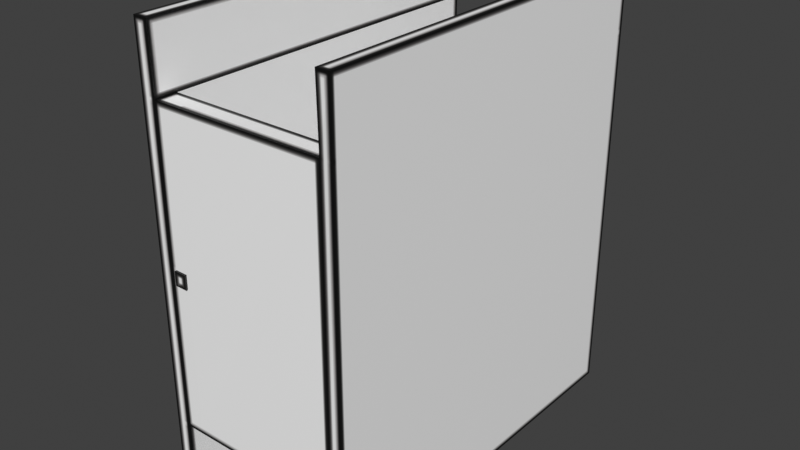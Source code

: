 # Source: bathroom.blend  (saved by Blender 3.6.13; exported with 4.5.12 LTS)
import bpy
from mathutils import Matrix  # noqa: F401  (used for matrix-valued properties, if any)

bpy.ops.wm.read_factory_settings(use_empty=True)
scene = bpy.context.scene
scene.name = 'Scene'

# ---- collections
col_collection = bpy.data.collections.new('Collection'); scene.collection.children.link(col_collection)

# ---- images (referenced by path relative to the original .blend; pixels are not part of the script)
import os
ASSET_DIR = os.environ.get("B2B_ASSET_DIR", "")  # directory of the original .blend (textures are referenced by path, not embedded)
HERE = os.path.dirname(os.path.abspath(__file__))  # packed textures are extracted next to this script under _unpacked/

def load_image(name, relpath, width, height, colorspace="sRGB"):
    """Load a texture the original file referenced (path relative to the .blend, or extracted next to this script)."""
    p = next((c for c in (os.path.join(HERE, relpath), os.path.join(ASSET_DIR, relpath)) if relpath and os.path.exists(c)), "")
    if p:
        img = bpy.data.images.load(p, check_existing=True)
        img.name = name
    else:  # same state as the original file: an image datablock whose file is absent (Cycles renders it pink)
        img = bpy.data.images.new(name, width, height)
        img.source = "FILE"
        img.filepath = "//" + (relpath or name)
    img.colorspace_settings.name = colorspace
    return img
img_bathroonuv_colour_png = load_image('bathroonuv_colour.png', '_unpacked/bathroonuv_colour.6907185a.png', 512, 512, 'sRGB')

# ---- materials (node trees are filled in below, after node groups)
mat_material_001 = bpy.data.materials.new('Material.001')
mat_material_001.use_transparent_shadow = False

# ---- material node trees
mat_material_001.use_nodes = True; mat_material_001.node_tree.nodes.clear()
_N = mat_material_001.node_tree.nodes; _L = mat_material_001.node_tree.links
n0 = _N.new('ShaderNodeBsdfPrincipled'); n0.name = 'Principled BSDF'; n0.location = (10, 300)
n0.inputs[27].default_value = (0.0, 0.0, 0.0, 1.0)
n1 = _N.new('ShaderNodeOutputMaterial'); n1.name = 'Material Output'; n1.location = (300, 300)
n2 = _N.new('ShaderNodeTexImage'); n2.name = 'Image Texture'; n2.location = (-285, 271)
n2.image = img_bathroonuv_colour_png
_L.new(n0.outputs[0], n1.inputs[0])
_L.new(n2.outputs[0], n0.inputs[0])
n1.is_active_output = True

# ---- world
world_world = bpy.data.worlds.new('World'); scene.world = world_world
world_world.use_nodes = True; world_world.node_tree.nodes.clear()
_N = world_world.node_tree.nodes; _L = world_world.node_tree.links
n0 = _N.new('ShaderNodeOutputWorld'); n0.name = 'World Output'; n0.location = (300, 300)
n1 = _N.new('ShaderNodeBackground'); n1.name = 'Background'; n1.location = (10, 300)
n1.inputs[0].default_value = (0.05088, 0.05088, 0.05088, 1.0)
_L.new(n1.outputs[0], n0.inputs[0])
n0.is_active_output = True
world_world.color = (0.05088, 0.05088, 0.05088)
world_world.use_sun_shadow = False
world_world.sun_shadow_jitter_overblur = 0.0

# ---- meshes
me_plane = bpy.data.meshes.new('Plane')
me_plane.from_pydata([(-3.108, -4.563, 1.557e-07), (2.597, -4.563, 1.557e-07), (-3.108, 7.927, -3.028e-07), (2.597, 7.927, -3.028e-07), (-3.108, 7.927, -10.93), (-3.108, -4.563, -10.93), (2.597, -4.563, -10.93), (2.597, 7.927, -10.93), (-3.108, 6.081, -2.35e-07), (2.597, 6.081, -2.35e-07), (-3.108, 6.081, -10.93), (2.597, 6.081, -10.93), (-3.108, -2.697, 8.725e-08), (-3.108, -2.697, -10.93), (2.597, -2.697, 8.725e-08), (2.597, -2.697, -10.93), (-2.706, -4.563, 1.557e-07), (-2.706, 7.927, -3.028e-07), (-2.706, -4.563, -10.93), (-2.706, 7.927, -10.93), (-2.706, 6.081, -10.93), (-2.706, 6.077, -0.01546), (-2.706, -2.702, -0.01546), (-2.706, -2.697, -10.93), (2.218, -4.563, 1.557e-07), (2.218, -4.563, -10.93), (2.218, 6.077, -0.03275), (2.218, -2.704, 8.109e-08), (2.218, 7.927, -3.028e-07), (2.218, 7.927, -10.93), (2.218, 6.074, -10.93), (2.218, -2.704, -10.93), (-2.706, 6.067, -10.93), (-2.706, -2.711, -10.93), (-3.108, 6.081, -0.04637), (-2.706, 6.081, -0.6434), (-2.706, -2.697, -0.6434), (2.218, 6.081, -0.6434), (2.218, -2.697, -0.6434), (-2.706, 1.882, -8.088e-08), (-2.706, 1.487, -6.637e-08), (-2.542, -2.697, 8.725e-08), (-2.542, -2.697, -0.6434), (-2.542, 1.882, -8.088e-08), (-2.542, 1.487, -6.637e-08), (-2.189, -2.697, 8.725e-08), (-2.189, -2.697, -0.6434), (-2.189, 1.882, -8.088e-08), (-2.189, 1.487, -6.637e-08), (-2.542, 1.882, 0.05907), (-2.542, 1.487, 0.05907), (-2.189, 1.882, 0.05907), (-2.189, 1.487, 0.05907)], [], [(26, 9, 3, 28), (30, 29, 7, 11), (17, 19, 4, 2), (24, 25, 6, 1), (9, 11, 7, 3), (12, 13, 5, 0), (27, 14, 9, 26), (24, 1, 14, 27), (25, 31, 15, 6), (5, 13, 23, 18), (0, 16, 22, 12), (23, 20, 21, 22), (0, 5, 18, 16), (17, 21, 32, 19), (10, 4, 19, 20), (8, 21, 17, 2), (3, 7, 29, 28), (22, 41, 45, 27, 26, 21, 39, 43, 47, 48, 44, 40), (29, 30, 26, 28), (24, 27, 31, 25), (18, 33, 22, 16), (20, 10, 34, 21), (45, 46, 38, 27), (26, 37, 35, 21), (37, 38, 46, 42, 36, 35), (8, 2, 4, 10, 13, 12), (20, 23, 13, 10), (12, 22, 40, 39, 21, 8), (11, 15, 31, 30), (40, 44, 43, 39), (22, 36, 42, 41), (9, 14, 1, 6, 15, 11), (47, 51, 52, 48), (41, 42, 46, 45), (50, 52, 51, 49), (48, 52, 50, 44), (44, 50, 49, 43), (43, 49, 51, 47), (31, 38, 37, 30)])
_uv = me_plane.uv_layers.new(name='UVMap')
_uv.uv.foreach_set('vector', [0.6405, 0.9307, 0.6285, 0.9308, 0.6284, 0.9892, 0.6404, 0.9892, 0.6734, 0.9289, 0.6734, 0.9875, 0.6614, 0.9875, 0.6614, 0.9291, 0.3943, 0.9887, 0.3943, 0.643, 0.3815, 0.643, 0.3815, 0.9887, 0.4835, 0.9819, 0.4835, 0.6362, 0.4715, 0.6362, 0.4715, 0.9819, 0.7921, 0.3555, 0.4464, 0.3555, 0.4464, 0.4139, 0.7921, 0.4139, 0.3832, 0.3718, 0.03753, 0.3718, 0.03753, 0.4308, 0.3832, 0.4308, 0.6404, 0.653, 0.6284, 0.6532, 0.6285, 0.9308, 0.6405, 0.9307, 0.6404, 0.5942, 0.6284, 0.5942, 0.6284, 0.6532, 0.6404, 0.653, 0.6734, 0.5925, 0.6734, 0.6513, 0.6614, 0.6515, 0.6614, 0.5925, 0.4545, 0.9813, 0.4545, 0.9223, 0.4418, 0.9223, 0.4418, 0.9813, 0.5897, 0.8945, 0.6024, 0.8945, 0.6024, 0.8356, 0.5897, 0.8355, 0.01078, 0.6714, 0.2619, 0.6713, 0.2619, 0.9835, 0.01078, 0.9836, 0.4245, 0.9887, 0.4245, 0.643, 0.4118, 0.643, 0.4118, 0.9887, 0.3584, 0.5863, 0.3579, 0.5278, 0.01269, 0.5275, 0.01269, 0.5863, 0.522, 0.8103, 0.522, 0.7519, 0.5093, 0.7519, 0.5093, 0.8103, 0.5897, 0.5578, 0.6024, 0.558, 0.6024, 0.4995, 0.5897, 0.4995, 0.5572, 0.9819, 0.5572, 0.6362, 0.5452, 0.6362, 0.5452, 0.9819, 0.9905, 0.005449, 0.9853, 0.005591, 0.9741, 0.005591, 0.8347, 0.005381, 0.8347, 0.2831, 0.9905, 0.2831, 0.9905, 0.1504, 0.9853, 0.1504, 0.9741, 0.1504, 0.9741, 0.1379, 0.9853, 0.1379, 0.9905, 0.1379, 0.3513, 0.675, 0.2978, 0.675, 0.2979, 0.9895, 0.3513, 0.9904, 0.3586, 0.5153, 0.3586, 0.4565, 0.01288, 0.4565, 0.01288, 0.5153, 0.01584, 0.5969, 0.01584, 0.6554, 0.3611, 0.6557, 0.3615, 0.5969, 0.2619, 0.6713, 0.2734, 0.6713, 0.2734, 0.9827, 0.2619, 0.9835, 0.4061, 0.4816, 0.3858, 0.4816, 0.3858, 0.621, 0.4061, 0.621, 0.5054, 0.9831, 0.5247, 0.9831, 0.5247, 0.8274, 0.5049, 0.8274, 0.9703, 0.8253, 0.6927, 0.8253, 0.6927, 0.9647, 0.6927, 0.9759, 0.6927, 0.981, 0.9703, 0.981, 0.3832, 0.09422, 0.3832, 0.03584, 0.03753, 0.03584, 0.03753, 0.09422, 0.03753, 0.3718, 0.3832, 0.3718, 0.4418, 0.6447, 0.4418, 0.9223, 0.4545, 0.9223, 0.4545, 0.6447, 0.5897, 0.8355, 0.6024, 0.8356, 0.6024, 0.7031, 0.6024, 0.6906, 0.6024, 0.558, 0.5897, 0.5578, 0.6614, 0.9291, 0.6614, 0.6515, 0.6734, 0.6513, 0.6734, 0.9289, 0.9905, 0.1379, 0.9853, 0.1379, 0.9853, 0.1504, 0.9905, 0.1504, 0.4056, 0.4653, 0.3858, 0.4653, 0.3858, 0.4705, 0.4061, 0.4705, 0.7921, 0.3555, 0.7921, 0.07792, 0.7921, 0.01892, 0.4464, 0.01892, 0.4464, 0.07792, 0.4464, 0.3555, 0.5938, 0.9376, 0.592, 0.9376, 0.592, 0.9501, 0.5938, 0.9501, 0.4061, 0.4705, 0.3858, 0.4705, 0.3858, 0.4816, 0.4061, 0.4816, 0.592, 0.937, 0.6032, 0.937, 0.6032, 0.9245, 0.592, 0.9245, 0.5938, 0.9638, 0.592, 0.9638, 0.592, 0.975, 0.5938, 0.975, 0.5938, 0.9507, 0.592, 0.9507, 0.592, 0.9632, 0.5938, 0.9632, 0.5963, 0.9376, 0.5944, 0.9376, 0.5944, 0.9488, 0.5963, 0.9488, 0.6995, 0.4856, 0.6995, 0.811, 0.9771, 0.8111, 0.9771, 0.4858])
me_plane.materials.append(mat_material_001)
me_plane.update()

# ---- objects
ob_plane = bpy.data.objects.new('Plane', me_plane)

# ---- transforms, parenting, visibility, modifiers, constraints
ob_plane.location = (3.094, 0.0, 4.602)
ob_plane.rotation_euler = (1.571, 0.0, 0.0)

# ---- collection membership
col_collection.objects.link(ob_plane)

# ---- scene / render settings (as saved in the file)
scene.frame_start = 1; scene.frame_end = 250; scene.frame_set(1)
scene.render.engine = 'BLENDER_EEVEE_NEXT'
scene.cycles.sampling_pattern = 'TABULATED_SOBOL'
scene.view_settings.view_transform = 'Standard'
bpy.context.view_layer.update()

# ---- added for rendering (the .blend has no active camera and no usable light): camera, sun
cam_auto = bpy.data.cameras.new('AutoCamera')
cam_auto.lens = 50.0
cam_auto.sensor_width = 36.0
cam_auto.clip_end = 1000.0
ob_auto_camera = bpy.data.objects.new('AutoCamera', cam_auto)
scene.collection.objects.link(ob_auto_camera)
ob_auto_camera.location = (19.1119, -14.0913, 19.3024)
ob_auto_camera.rotation_euler = (1.09748, -7.21219e-08, 0.694738)
scene.camera = ob_auto_camera
light_auto_sun = bpy.data.lights.new('AutoSun', 'SUN')
light_auto_sun.energy = 3.0
light_auto_sun.angle = 0.0523599
ob_auto_sun = bpy.data.objects.new('AutoSun', light_auto_sun)
scene.collection.objects.link(ob_auto_sun)
ob_auto_sun.rotation_euler = (0.872665, 0.174533, 0.523599)
bpy.context.view_layer.update()
